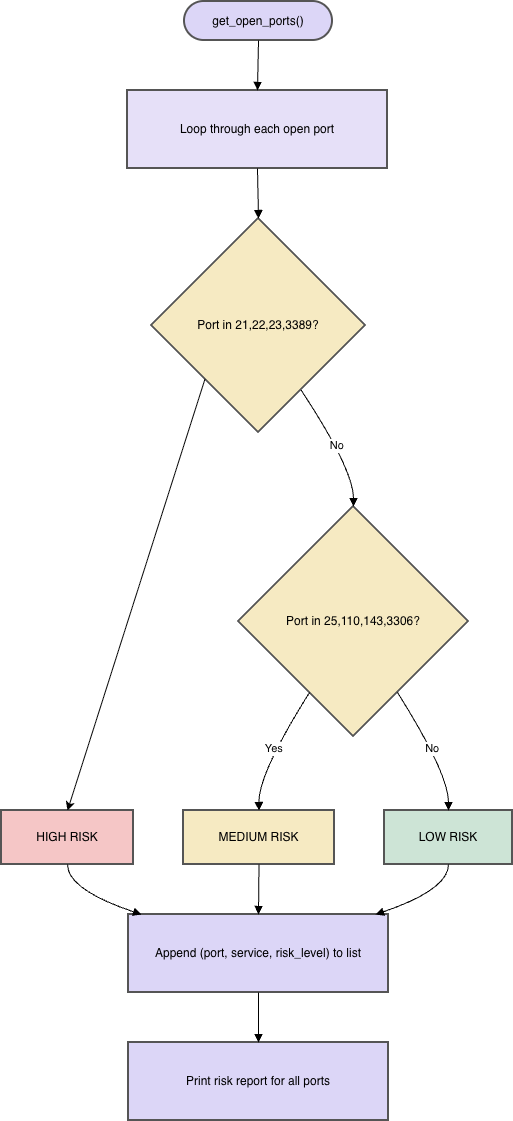

The diagram above was exported from draw.io. Its source (the exported page's mxGraphModel, read from the mxfile embedded in the PNG):
<mxGraphModel dx="1216" dy="783" grid="1" gridSize="10" guides="1" tooltips="1" connect="1" arrows="1" fold="1" page="1" pageScale="1" pageWidth="850" pageHeight="1100" math="0" shadow="0">
  <root>
    <mxCell id="0" />
    <mxCell id="1" parent="0" />
    <mxCell id="GTPeNx-DKxDMmvdMQMdw-1" parent="1" style="rounded=1;whiteSpace=wrap;arcSize=50;strokeWidth=2;fillColor=#DCD6F7;strokeColor=#555;fontColor=#000;" value="get_open_ports()" vertex="1">
      <mxGeometry height="39" width="148" x="203" y="20" as="geometry" />
    </mxCell>
    <mxCell id="GTPeNx-DKxDMmvdMQMdw-2" parent="1" style="whiteSpace=wrap;strokeWidth=2;fillColor=#E6E0F8;strokeColor=#555;fontColor=#000;" value="Loop through each open port" vertex="1">
      <mxGeometry height="78" width="260" x="146" y="109" as="geometry" />
    </mxCell>
    <mxCell id="GTPeNx-DKxDMmvdMQMdw-3" parent="1" style="rhombus;strokeWidth=2;whiteSpace=wrap;fillColor=#F6EAC2;strokeColor=#555;fontColor=#000;" value="Port in 21,22,23,3389?" vertex="1">
      <mxGeometry height="214" width="214" x="170" y="237" as="geometry" />
    </mxCell>
    <mxCell id="GTPeNx-DKxDMmvdMQMdw-4" parent="1" style="whiteSpace=wrap;strokeWidth=2;fillColor=#F5C6C6;strokeColor=#555;fontColor=#000;" value="HIGH RISK" vertex="1">
      <mxGeometry height="54" width="132" x="20" y="829" as="geometry" />
    </mxCell>
    <mxCell id="GTPeNx-DKxDMmvdMQMdw-5" parent="1" style="rhombus;strokeWidth=2;whiteSpace=wrap;fillColor=#F6EAC2;strokeColor=#555;fontColor=#000;" value="Port in 25,110,143,3306?" vertex="1">
      <mxGeometry height="230" width="230" x="257" y="525" as="geometry" />
    </mxCell>
    <mxCell id="GTPeNx-DKxDMmvdMQMdw-6" parent="1" style="whiteSpace=wrap;strokeWidth=2;fillColor=#F6EAC2;strokeColor=#555;fontColor=#000;" value="MEDIUM RISK" vertex="1">
      <mxGeometry height="54" width="151" x="202" y="829" as="geometry" />
    </mxCell>
    <mxCell id="GTPeNx-DKxDMmvdMQMdw-7" parent="1" style="whiteSpace=wrap;strokeWidth=2;fillColor=#CDE4D6;strokeColor=#555;fontColor=#000;" value="LOW RISK" vertex="1">
      <mxGeometry height="54" width="128" x="403" y="829" as="geometry" />
    </mxCell>
    <mxCell id="GTPeNx-DKxDMmvdMQMdw-8" parent="1" style="whiteSpace=wrap;strokeWidth=2;fillColor=#DCD6F7;strokeColor=#555;fontColor=#000;" value="Append (port, service, risk_level) to list" vertex="1">
      <mxGeometry height="78" width="260" x="147" y="933" as="geometry" />
    </mxCell>
    <mxCell id="GTPeNx-DKxDMmvdMQMdw-9" parent="1" style="whiteSpace=wrap;strokeWidth=2;fillColor=#DCD6F7;strokeColor=#555;fontColor=#000;" value="Print risk report for all ports" vertex="1">
      <mxGeometry height="78" width="260" x="147" y="1061" as="geometry" />
    </mxCell>
    <mxCell id="GTPeNx-DKxDMmvdMQMdw-10" edge="1" parent="1" source="GTPeNx-DKxDMmvdMQMdw-1" style="curved=1;startArrow=none;endArrow=block;exitX=0.5;exitY=1;entryX=0.5;entryY=0;rounded=0;" target="GTPeNx-DKxDMmvdMQMdw-2" value="">
      <mxGeometry relative="1" as="geometry">
        <Array as="points" />
      </mxGeometry>
    </mxCell>
    <mxCell id="GTPeNx-DKxDMmvdMQMdw-11" edge="1" parent="1" source="GTPeNx-DKxDMmvdMQMdw-2" style="curved=1;startArrow=none;endArrow=block;exitX=0.5;exitY=1;entryX=0.5;entryY=0;rounded=0;" target="GTPeNx-DKxDMmvdMQMdw-3" value="">
      <mxGeometry relative="1" as="geometry">
        <Array as="points" />
      </mxGeometry>
    </mxCell>
    <mxCell id="GTPeNx-DKxDMmvdMQMdw-13" edge="1" parent="1" source="GTPeNx-DKxDMmvdMQMdw-3" style="curved=1;startArrow=none;endArrow=block;exitX=0.83;exitY=1;entryX=0.5;entryY=0;rounded=0;" target="GTPeNx-DKxDMmvdMQMdw-5" value="No">
      <mxGeometry relative="1" as="geometry">
        <Array as="points">
          <mxPoint x="372" y="488" />
        </Array>
      </mxGeometry>
    </mxCell>
    <mxCell id="GTPeNx-DKxDMmvdMQMdw-14" edge="1" parent="1" source="GTPeNx-DKxDMmvdMQMdw-5" style="curved=1;startArrow=none;endArrow=block;exitX=0.19;exitY=1;entryX=0.5;entryY=0;rounded=0;" target="GTPeNx-DKxDMmvdMQMdw-6" value="Yes">
      <mxGeometry relative="1" as="geometry">
        <Array as="points">
          <mxPoint x="277" y="792" />
        </Array>
      </mxGeometry>
    </mxCell>
    <mxCell id="GTPeNx-DKxDMmvdMQMdw-15" edge="1" parent="1" source="GTPeNx-DKxDMmvdMQMdw-5" style="curved=1;startArrow=none;endArrow=block;exitX=0.81;exitY=1;entryX=0.5;entryY=0;rounded=0;" target="GTPeNx-DKxDMmvdMQMdw-7" value="No">
      <mxGeometry relative="1" as="geometry">
        <Array as="points">
          <mxPoint x="467" y="792" />
        </Array>
      </mxGeometry>
    </mxCell>
    <mxCell id="GTPeNx-DKxDMmvdMQMdw-16" edge="1" parent="1" source="GTPeNx-DKxDMmvdMQMdw-4" style="curved=1;startArrow=none;endArrow=block;exitX=0.5;exitY=1;entryX=0.05;entryY=0;rounded=0;" target="GTPeNx-DKxDMmvdMQMdw-8" value="">
      <mxGeometry relative="1" as="geometry">
        <Array as="points">
          <mxPoint x="86" y="908" />
        </Array>
      </mxGeometry>
    </mxCell>
    <mxCell id="GTPeNx-DKxDMmvdMQMdw-17" edge="1" parent="1" source="GTPeNx-DKxDMmvdMQMdw-6" style="curved=1;startArrow=none;endArrow=block;exitX=0.5;exitY=1;entryX=0.5;entryY=0;rounded=0;" target="GTPeNx-DKxDMmvdMQMdw-8" value="">
      <mxGeometry relative="1" as="geometry">
        <Array as="points" />
      </mxGeometry>
    </mxCell>
    <mxCell id="GTPeNx-DKxDMmvdMQMdw-18" edge="1" parent="1" source="GTPeNx-DKxDMmvdMQMdw-7" style="curved=1;startArrow=none;endArrow=block;exitX=0.5;exitY=1;entryX=0.95;entryY=0;rounded=0;" target="GTPeNx-DKxDMmvdMQMdw-8" value="">
      <mxGeometry relative="1" as="geometry">
        <Array as="points">
          <mxPoint x="467" y="908" />
        </Array>
      </mxGeometry>
    </mxCell>
    <mxCell id="GTPeNx-DKxDMmvdMQMdw-19" edge="1" parent="1" source="GTPeNx-DKxDMmvdMQMdw-8" style="curved=1;startArrow=none;endArrow=block;exitX=0.5;exitY=1;entryX=0.5;entryY=0;rounded=0;" target="GTPeNx-DKxDMmvdMQMdw-9" value="">
      <mxGeometry relative="1" as="geometry">
        <Array as="points" />
      </mxGeometry>
    </mxCell>
    <mxCell id="GTPeNx-DKxDMmvdMQMdw-20" edge="1" parent="1" source="GTPeNx-DKxDMmvdMQMdw-3" style="endArrow=classic;html=1;rounded=0;exitX=0;exitY=1;exitDx=0;exitDy=0;entryX=0.5;entryY=0;entryDx=0;entryDy=0;" target="GTPeNx-DKxDMmvdMQMdw-4" value="">
      <mxGeometry height="50" relative="1" width="50" as="geometry">
        <mxPoint x="230" y="480" as="sourcePoint" />
        <mxPoint x="160" y="570" as="targetPoint" />
      </mxGeometry>
    </mxCell>
  </root>
</mxGraphModel>